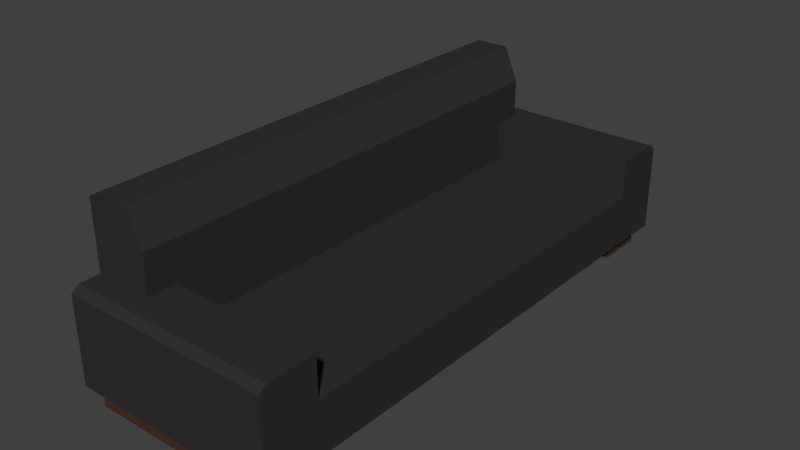 # Source: COUCH_04.blend  (saved by Blender 2.79.0; exported with 4.5.12 LTS)
import bpy
from mathutils import Matrix  # noqa: F401  (used for matrix-valued properties, if any)

bpy.ops.wm.read_factory_settings(use_empty=True)
scene = bpy.context.scene
scene.name = 'Scene'

# ---- collections
col_collection_1 = bpy.data.collections.new('Collection 1'); scene.collection.children.link(col_collection_1)

# ---- materials (node trees are filled in below, after node groups)
mat_material = bpy.data.materials.new('Material')
mat_material.alpha_threshold = 0.0
mat_material.use_transparent_shadow = False
mat_material.diffuse_color = (0.03106, 0.03106, 0.03106, 1.0)
mat_material.roughness = 0.5
mat_material.line_color = (0.0, 0.0, 0.0, 1.0)
mat_material_001 = bpy.data.materials.new('Material.001')
mat_material_001.alpha_threshold = 0.0
mat_material_001.use_transparent_shadow = False
mat_material_001.diffuse_color = (0.06681, 0.03079, 0.01825, 1.0)
mat_material_001.roughness = 0.5

# ---- material node trees

# ---- world
world_world = bpy.data.worlds.new('World'); scene.world = world_world
world_world.color = (0.05088, 0.05088, 0.05088)
world_world.use_sun_shadow = False
world_world.sun_shadow_jitter_overblur = 0.0
world_world.cycles.sampling_method = 'MANUAL'

# ---- meshes
me_cube = bpy.data.meshes.new('Cube')
me_cube.from_pydata([(1.0, 3.323, 0.1894), (1.0, -2.591, 0.1894), (-1.263, -2.591, 0.1894), (-1.263, 3.323, 0.1894), (1.0, 3.323, 0.7504), (1.0, -2.591, 0.7504), (-1.263, -2.591, 0.7504), (-1.263, 3.323, 0.7504), (1.0, 2.714, 0.1894), (1.0, -1.982, 0.1894), (-1.263, -1.982, 0.1894), (-1.263, 2.714, 0.1894), (1.0, 2.714, 0.7504), (1.0, -1.982, 0.7504), (-1.263, -1.982, 0.7504), (-1.263, 2.714, 0.7504), (1.0, -1.982, 1.191), (1.0, -2.591, 1.132), (1.0, 3.323, 1.132), (-1.263, 3.323, 1.132), (-1.263, -2.591, 1.132), (-1.263, 2.714, 1.191), (1.0, 2.714, 1.191), (-1.263, -1.982, 1.191), (-0.6288, 3.323, 0.1894), (-0.6288, -2.591, 0.1894), (-0.6288, 3.323, 0.7504), (-0.6288, -2.591, 0.7504), (-0.6288, 2.714, 0.7504), (-0.6288, -1.982, 0.7504), (-0.6288, 2.714, 0.1894), (-0.6288, -1.982, 0.1894), (-0.6288, 3.323, 1.132), (-0.6288, -2.591, 1.132), (-0.6288, 2.714, 1.191), (-0.6288, -1.982, 1.191), (1.0, -2.286, 0.1894), (1.0, -2.286, 0.7504), (-1.263, -2.286, 0.1894), (-1.263, -2.286, 0.7504), (1.0, -2.286, 1.191), (-1.263, -2.286, 1.191), (-0.6288, -2.286, 1.191), (-1.263, 3.018, 0.1894), (-1.263, 3.018, 0.7504), (1.0, 3.018, 0.1894), (1.0, 3.018, 0.7504), (-1.263, 3.018, 1.191), (1.0, 3.018, 1.191), (-0.6288, 3.018, 1.191), (-1.263, -2.286, 1.933), (-1.263, -1.982, 1.933), (-0.7892, 2.714, 1.986), (-0.7892, -1.982, 1.986), (-1.263, 2.714, 1.933), (-0.7892, 3.018, 1.986), (-0.7892, -2.286, 1.986), (-1.263, 3.018, 1.933), (-1.263, 2.714, 1.612), (-1.263, -1.982, 1.612), (-0.6288, -2.286, 1.612), (-1.263, -2.286, 1.612), (-0.6288, -1.982, 1.612), (-0.6288, 2.714, 1.612), (-0.6288, 3.018, 1.612), (-1.263, 3.018, 1.612), (-1.263, 3.241, 0.1894), (-1.263, 3.241, 0.7504), (-1.263, 3.241, 1.191), (-0.6288, 3.241, 0.1894), (1.0, 3.241, 0.1894), (1.0, 3.241, 0.7504), (1.0, 3.241, 1.191), (-0.6288, 3.241, 1.191), (1.0, -2.509, 0.1894), (1.0, -2.509, 0.7504), (1.0, -2.509, 1.191), (-0.6288, -2.509, 1.191), (-1.263, -2.509, 0.1894), (-1.263, -2.509, 0.7504), (-1.263, -2.509, 1.191), (-0.6288, -2.509, 0.1894), (0.8863, 2.714, 0.7504), (0.8863, -1.982, 0.7504), (0.8863, 2.714, 1.191), (0.8863, -1.982, 1.191), (0.8863, 3.323, 0.1894), (0.8863, -2.591, 0.1894), (0.8863, 3.323, 0.7504), (0.8863, -2.591, 0.7504), (0.8863, 2.714, 0.1894), (0.8863, -1.982, 0.1894), (0.8863, 3.323, 1.132), (0.8863, -2.591, 1.132), (0.8863, -2.286, 0.1894), (0.8863, -2.286, 1.191), (0.8863, 3.018, 0.1894), (0.8863, 3.018, 1.191), (0.8863, 3.241, 1.191), (0.8863, 3.241, 0.1894), (0.8863, -2.509, 0.1894), (0.8863, -2.509, 1.191), (-1.13, 3.323, 0.1894), (-1.13, -2.591, 0.1894), (-1.13, 3.323, 0.7504), (-1.13, -2.591, 0.7504), (-1.13, 2.714, 0.1894), (-1.13, -1.982, 0.1894), (-1.13, 3.323, 1.132), (-1.13, -2.591, 1.132), (-1.13, -2.286, 1.191), (-1.13, -2.286, 0.1894), (-1.13, 3.018, 1.191), (-1.13, 3.018, 0.1894), (-1.164, 2.714, 1.986), (-1.164, -1.982, 1.986), (-1.164, -2.286, 1.986), (-1.164, 3.018, 1.986), (-1.13, 3.018, 1.612), (-1.13, -2.286, 1.612), (-1.13, 3.241, 0.1894), (-1.13, 3.241, 1.191), (-1.13, -2.509, 1.191), (-1.13, -2.509, 0.1894), (0.8863, 2.714, -0.01156), (-0.6288, 2.714, -0.01156), (0.8863, -1.982, -0.01156), (-0.6288, -1.982, -0.01156), (-0.6288, -2.286, -0.01156), (-0.6288, -2.509, -0.01156), (0.8863, -2.286, -0.01156), (-0.6288, 3.018, -0.01156), (0.8863, 3.018, -0.01156), (-0.6288, 3.241, -0.01156), (0.8863, 3.241, -0.01156), (0.8863, -2.509, -0.01156), (-1.13, 2.714, -0.01156), (-1.13, -1.982, -0.01156), (-1.13, -2.286, -0.01156), (-1.13, 3.018, -0.01156), (-1.13, 3.241, -0.01156), (-1.13, -2.509, -0.01156)], [], [(123, 103, 2, 78), (14, 23, 21, 15), (74, 75, 5, 1), (103, 105, 6, 2), (66, 67, 7, 3), (104, 102, 3, 7), (38, 39, 14, 10), (10, 14, 15, 11), (45, 46, 12, 8), (8, 12, 13, 9), (71, 4, 18, 72), (35, 29, 28, 34), (113, 106, 11, 43), (106, 107, 10, 11), (122, 80, 20, 109), (60, 62, 53, 56), (89, 5, 17, 93), (37, 13, 16, 40), (82, 12, 22, 84), (44, 15, 21, 47), (104, 7, 19, 108), (79, 6, 20, 80), (88, 26, 32, 92), (119, 60, 56, 116), (105, 27, 33, 109), (97, 49, 34, 84), (101, 77, 33, 93), (90, 91, 31, 30), (90, 30, 125, 124), (82, 28, 29, 83), (88, 86, 24, 26), (87, 89, 27, 25), (83, 29, 35, 85), (100, 87, 25, 81), (96, 90, 124, 132), (85, 35, 42, 95), (14, 39, 41, 23), (75, 37, 40, 76), (58, 59, 51, 54), (78, 79, 39, 38), (9, 13, 37, 36), (107, 111, 38, 10), (69, 99, 134, 133), (98, 73, 49, 97), (67, 44, 47, 68), (121, 68, 47, 112), (120, 113, 43, 66), (12, 46, 48, 22), (70, 71, 46, 45), (11, 15, 44, 43), (117, 57, 54, 114), (115, 114, 54, 51), (115, 51, 50, 116), (62, 63, 52, 53), (63, 64, 55, 52), (65, 58, 54, 57), (59, 61, 50, 51), (118, 65, 57, 117), (112, 47, 65, 118), (23, 41, 61, 59), (47, 21, 58, 65), (34, 49, 64, 63), (35, 34, 63, 62), (21, 23, 59, 58), (110, 42, 60, 119), (42, 35, 62, 60), (0, 4, 71, 70), (102, 120, 66, 3), (108, 19, 68, 121), (7, 67, 68, 19), (92, 32, 73, 98), (86, 99, 69, 24), (46, 71, 72, 48), (43, 44, 67, 66), (2, 6, 79, 78), (5, 75, 76, 17), (99, 96, 132, 134), (95, 42, 77, 101), (39, 79, 80, 41), (110, 41, 80, 122), (36, 37, 75, 74), (111, 123, 78, 38), (40, 95, 101, 76), (36, 74, 100, 94), (0, 70, 99, 86), (18, 92, 98, 72), (72, 98, 97, 48), (70, 45, 96, 99), (16, 85, 95, 40), (9, 36, 94, 91), (74, 1, 87, 100), (13, 83, 85, 16), (1, 5, 89, 87), (4, 0, 86, 88), (12, 82, 83, 13), (45, 8, 90, 96), (8, 9, 91, 90), (76, 101, 93, 17), (48, 97, 84, 22), (4, 88, 92, 18), (28, 82, 84, 34), (27, 89, 93, 33), (123, 111, 138, 141), (42, 110, 122, 77), (32, 108, 121, 73), (24, 69, 120, 102), (41, 110, 119, 61), (49, 112, 118, 64), (64, 118, 117, 55), (53, 115, 116, 56), (53, 52, 114, 115), (55, 117, 114, 52), (81, 123, 141, 129), (73, 121, 112, 49), (100, 81, 129, 135), (6, 105, 109, 20), (61, 119, 116, 50), (26, 104, 108, 32), (77, 122, 109, 33), (30, 31, 107, 106), (107, 31, 127, 137), (26, 24, 102, 104), (25, 27, 105, 103), (81, 25, 103, 123), (132, 124, 125, 131), (126, 130, 128, 127), (134, 132, 131, 133), (130, 135, 129, 128), (128, 129, 141, 138), (133, 131, 139, 140), (127, 128, 138, 137), (131, 125, 136, 139), (91, 94, 130, 126), (113, 120, 140, 139), (31, 91, 126, 127), (106, 113, 139, 136), (94, 100, 135, 130), (120, 69, 133, 140), (30, 106, 136, 125), (111, 107, 137, 138)])
me_cube.polygons.foreach_set('material_index', [0, 0, 0, 0, 0, 0, 0, 0, 0, 0, 0, 0, 0, 0, 0, 0, 0, 0, 0, 0, 0, 0, 0, 0, 0, 0, 0, 0, 1, 0, 0, 0, 0, 0, 1, 0, 0, 0, 0, 0, 0, 0, 1, 0, 0, 0, 0, 0, 0, 0, 0, 0, 0, 0, 0, 0, 0, 0, 0, 0, 0, 0, 0, 0, 0, 0, 0, 0, 0, 0, 0, 0, 0, 0, 0, 0, 1, 0, 0, 0, 0, 0, 0, 0, 0, 0, 0, 0, 0, 0, 0, 0, 0, 0, 0, 0, 0, 0, 0, 0, 0, 0, 1, 0, 0, 0, 0, 0, 0, 0, 0, 0, 1, 0, 1, 0, 0, 0, 0, 0, 1, 0, 0, 0, 1, 1, 1, 1, 1, 1, 1, 1, 1, 1, 1, 1, 1, 1, 1, 1])
me_cube.materials.append(mat_material)
me_cube.materials.append(mat_material_001)
me_cube.use_remesh_preserve_volume = False
me_cube.use_remesh_preserve_attributes = False
me_cube.use_mirror_vertex_groups = False
me_cube.update()

# ---- objects
ob_cube = bpy.data.objects.new('Cube', me_cube)

# ---- transforms, parenting, visibility, modifiers, constraints
ob_cube.location = (0.0, 0.0, 0.0)
ob_cube.lock_rotations_4d = False
ob_cube.empty_display_type = 'ARROWS'
ob_cube.lineart.crease_threshold = 0.0

# ---- collection membership
col_collection_1.objects.link(ob_cube)

# ---- scene / render settings (as saved in the file)
scene.frame_start = 1; scene.frame_end = 250; scene.frame_set(1)
scene.render.engine = 'BLENDER_EEVEE_NEXT'
scene.render.resolution_percentage = 50
scene.render.dither_intensity = 0.0
scene.cycles.use_denoising = False
scene.cycles.samples = 128
scene.cycles.sampling_pattern = 'TABULATED_SOBOL'
scene.cycles.use_adaptive_sampling = False
scene.cycles.use_light_tree = False
scene.cycles.blur_glossy = 0.0
scene.cycles.sample_clamp_indirect = 0.0
scene.view_settings.view_transform = 'Standard'
bpy.context.view_layer.update()

# ---- added for rendering (the .blend has no active camera and no usable light): camera, sun
cam_auto = bpy.data.cameras.new('AutoCamera')
cam_auto.lens = 50.0
cam_auto.sensor_width = 36.0
cam_auto.clip_end = 1000.0
ob_auto_camera = bpy.data.objects.new('AutoCamera', cam_auto)
scene.collection.objects.link(ob_auto_camera)
ob_auto_camera.location = (6.01128, -7.00554, 5.90144)
ob_auto_camera.rotation_euler = (1.09748, -7.21219e-08, 0.694738)
scene.camera = ob_auto_camera
light_auto_sun = bpy.data.lights.new('AutoSun', 'SUN')
light_auto_sun.energy = 3.0
light_auto_sun.angle = 0.0523599
ob_auto_sun = bpy.data.objects.new('AutoSun', light_auto_sun)
scene.collection.objects.link(ob_auto_sun)
ob_auto_sun.rotation_euler = (0.872665, 0.174533, 0.523599)
bpy.context.view_layer.update()
